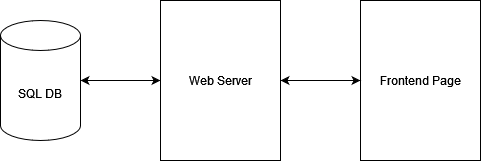

The diagram above was exported from draw.io. Its source (the exported page's mxGraphModel, read from the mxfile embedded in the PNG):
<mxGraphModel dx="1422" dy="762" grid="1" gridSize="10" guides="1" tooltips="1" connect="1" arrows="1" fold="1" page="1" pageScale="1" pageWidth="850" pageHeight="1100" math="0" shadow="0">
  <root>
    <mxCell id="0" />
    <mxCell id="1" parent="0" />
    <mxCell id="MUmvrtArWnVuu8ge7Iu4-1" value="Frontend Page" style="rounded=0;whiteSpace=wrap;html=1;" vertex="1" parent="1">
      <mxGeometry x="480" y="200" width="120" height="160" as="geometry" />
    </mxCell>
    <mxCell id="MUmvrtArWnVuu8ge7Iu4-6" style="edgeStyle=orthogonalEdgeStyle;rounded=0;orthogonalLoop=1;jettySize=auto;html=1;exitX=0;exitY=0.5;exitDx=0;exitDy=0;entryX=1;entryY=0.5;entryDx=0;entryDy=0;entryPerimeter=0;startArrow=classic;startFill=1;" edge="1" parent="1" source="MUmvrtArWnVuu8ge7Iu4-2" target="MUmvrtArWnVuu8ge7Iu4-4">
      <mxGeometry relative="1" as="geometry" />
    </mxCell>
    <mxCell id="MUmvrtArWnVuu8ge7Iu4-8" style="edgeStyle=orthogonalEdgeStyle;rounded=0;orthogonalLoop=1;jettySize=auto;html=1;exitX=1;exitY=0.5;exitDx=0;exitDy=0;entryX=0;entryY=0.5;entryDx=0;entryDy=0;startArrow=classic;startFill=1;" edge="1" parent="1" source="MUmvrtArWnVuu8ge7Iu4-2" target="MUmvrtArWnVuu8ge7Iu4-1">
      <mxGeometry relative="1" as="geometry" />
    </mxCell>
    <mxCell id="MUmvrtArWnVuu8ge7Iu4-2" value="Web Server" style="rounded=0;whiteSpace=wrap;html=1;" vertex="1" parent="1">
      <mxGeometry x="280" y="200" width="120" height="160" as="geometry" />
    </mxCell>
    <mxCell id="MUmvrtArWnVuu8ge7Iu4-4" value="SQL DB" style="shape=cylinder3;whiteSpace=wrap;html=1;boundedLbl=1;backgroundOutline=1;size=15;" vertex="1" parent="1">
      <mxGeometry x="120" y="220" width="80" height="120" as="geometry" />
    </mxCell>
  </root>
</mxGraphModel>